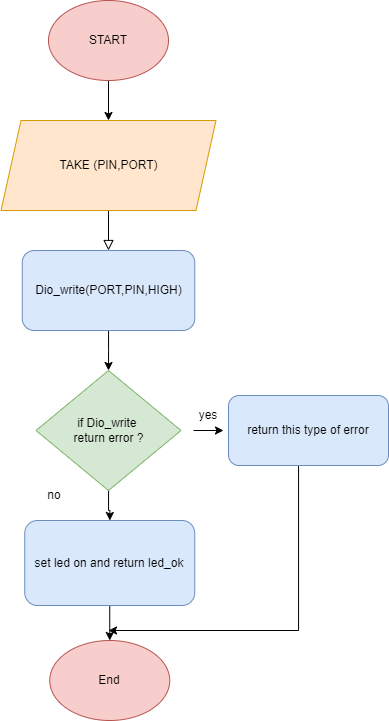

The diagram above was exported from draw.io. Its source (the exported page's mxGraphModel, read from the mxfile embedded in the PNG):
<mxGraphModel dx="1235" dy="568" grid="1" gridSize="10" guides="1" tooltips="1" connect="1" arrows="1" fold="1" page="1" pageScale="1" pageWidth="827" pageHeight="1169" background="#ffffff" math="0" shadow="0">
  <root>
    <mxCell id="WIyWlLk6GJQsqaUBKTNV-0" />
    <mxCell id="WIyWlLk6GJQsqaUBKTNV-1" parent="WIyWlLk6GJQsqaUBKTNV-0" />
    <mxCell id="WIyWlLk6GJQsqaUBKTNV-2" value="" style="rounded=0;html=1;jettySize=auto;orthogonalLoop=1;fontSize=11;endArrow=block;endFill=0;endSize=8;strokeWidth=1;shadow=0;labelBackgroundColor=none;edgeStyle=orthogonalEdgeStyle;" parent="WIyWlLk6GJQsqaUBKTNV-1" edge="1">
      <mxGeometry relative="1" as="geometry">
        <mxPoint x="220" y="220" as="sourcePoint" />
        <mxPoint x="220" y="270" as="targetPoint" />
      </mxGeometry>
    </mxCell>
    <mxCell id="8vBpBWH2yupFJhthjznC-32" value="" style="edgeStyle=orthogonalEdgeStyle;rounded=0;orthogonalLoop=1;jettySize=auto;html=1;" edge="1" parent="WIyWlLk6GJQsqaUBKTNV-1" source="8vBpBWH2yupFJhthjznC-0" target="8vBpBWH2yupFJhthjznC-31">
      <mxGeometry relative="1" as="geometry" />
    </mxCell>
    <mxCell id="8vBpBWH2yupFJhthjznC-0" value="START" style="ellipse;whiteSpace=wrap;html=1;fillColor=#f8cecc;strokeColor=#b85450;" vertex="1" parent="WIyWlLk6GJQsqaUBKTNV-1">
      <mxGeometry x="160" y="20" width="120" height="80" as="geometry" />
    </mxCell>
    <mxCell id="8vBpBWH2yupFJhthjznC-39" value="" style="edgeStyle=orthogonalEdgeStyle;rounded=0;orthogonalLoop=1;jettySize=auto;html=1;" edge="1" parent="WIyWlLk6GJQsqaUBKTNV-1" source="8vBpBWH2yupFJhthjznC-6" target="8vBpBWH2yupFJhthjznC-37">
      <mxGeometry relative="1" as="geometry" />
    </mxCell>
    <mxCell id="8vBpBWH2yupFJhthjznC-6" value="if Dio_write&amp;nbsp;&lt;br&gt;return error ?" style="rhombus;whiteSpace=wrap;html=1;fillColor=#d5e8d4;strokeColor=#82b366;" vertex="1" parent="WIyWlLk6GJQsqaUBKTNV-1">
      <mxGeometry x="147.5" y="390" width="145" height="120" as="geometry" />
    </mxCell>
    <mxCell id="8vBpBWH2yupFJhthjznC-20" value="" style="edgeStyle=orthogonalEdgeStyle;rounded=0;orthogonalLoop=1;jettySize=auto;html=1;" edge="1" parent="WIyWlLk6GJQsqaUBKTNV-1" target="8vBpBWH2yupFJhthjznC-18">
      <mxGeometry relative="1" as="geometry">
        <mxPoint x="221.25" y="620" as="sourcePoint" />
      </mxGeometry>
    </mxCell>
    <mxCell id="8vBpBWH2yupFJhthjznC-18" value="End" style="ellipse;whiteSpace=wrap;html=1;fillColor=#f8cecc;strokeColor=#b85450;" vertex="1" parent="WIyWlLk6GJQsqaUBKTNV-1">
      <mxGeometry x="161.25" y="660" width="120" height="80" as="geometry" />
    </mxCell>
    <mxCell id="8vBpBWH2yupFJhthjznC-25" value="no" style="text;html=1;strokeColor=none;fillColor=none;align=center;verticalAlign=middle;whiteSpace=wrap;rounded=0;" vertex="1" parent="WIyWlLk6GJQsqaUBKTNV-1">
      <mxGeometry x="136.25" y="500" width="60" height="30" as="geometry" />
    </mxCell>
    <mxCell id="8vBpBWH2yupFJhthjznC-26" value="yes" style="text;html=1;strokeColor=none;fillColor=none;align=center;verticalAlign=middle;whiteSpace=wrap;rounded=0;" vertex="1" parent="WIyWlLk6GJQsqaUBKTNV-1">
      <mxGeometry x="290" y="420" width="60" height="30" as="geometry" />
    </mxCell>
    <mxCell id="8vBpBWH2yupFJhthjznC-31" value="TAKE (PIN,PORT)" style="shape=parallelogram;perimeter=parallelogramPerimeter;whiteSpace=wrap;html=1;fixedSize=1;fillColor=#ffe6cc;strokeColor=#d79b00;" vertex="1" parent="WIyWlLk6GJQsqaUBKTNV-1">
      <mxGeometry x="112.5" y="140" width="215" height="90" as="geometry" />
    </mxCell>
    <mxCell id="8vBpBWH2yupFJhthjznC-36" style="edgeStyle=orthogonalEdgeStyle;rounded=0;orthogonalLoop=1;jettySize=auto;html=1;entryX=0.5;entryY=0;entryDx=0;entryDy=0;" edge="1" parent="WIyWlLk6GJQsqaUBKTNV-1" source="8vBpBWH2yupFJhthjznC-33" target="8vBpBWH2yupFJhthjznC-6">
      <mxGeometry relative="1" as="geometry" />
    </mxCell>
    <mxCell id="8vBpBWH2yupFJhthjznC-33" value="Dio_write(PORT,PIN,HIGH)" style="rounded=1;whiteSpace=wrap;html=1;fillColor=#dae8fc;strokeColor=#6c8ebf;" vertex="1" parent="WIyWlLk6GJQsqaUBKTNV-1">
      <mxGeometry x="133.75" y="270" width="172.5" height="80" as="geometry" />
    </mxCell>
    <mxCell id="8vBpBWH2yupFJhthjznC-41" style="edgeStyle=orthogonalEdgeStyle;rounded=0;orthogonalLoop=1;jettySize=auto;html=1;" edge="1" parent="WIyWlLk6GJQsqaUBKTNV-1" source="8vBpBWH2yupFJhthjznC-34">
      <mxGeometry relative="1" as="geometry">
        <mxPoint x="220" y="650" as="targetPoint" />
        <Array as="points">
          <mxPoint x="410" y="650" />
        </Array>
      </mxGeometry>
    </mxCell>
    <mxCell id="8vBpBWH2yupFJhthjznC-34" value="return this type of error" style="rounded=1;whiteSpace=wrap;html=1;fillColor=#dae8fc;strokeColor=#6c8ebf;" vertex="1" parent="WIyWlLk6GJQsqaUBKTNV-1">
      <mxGeometry x="340" y="415" width="160" height="70" as="geometry" />
    </mxCell>
    <mxCell id="8vBpBWH2yupFJhthjznC-35" style="edgeStyle=orthogonalEdgeStyle;rounded=0;orthogonalLoop=1;jettySize=auto;html=1;exitX=0.25;exitY=1;exitDx=0;exitDy=0;entryX=0.75;entryY=1;entryDx=0;entryDy=0;" edge="1" parent="WIyWlLk6GJQsqaUBKTNV-1" source="8vBpBWH2yupFJhthjznC-26" target="8vBpBWH2yupFJhthjznC-26">
      <mxGeometry relative="1" as="geometry" />
    </mxCell>
    <mxCell id="8vBpBWH2yupFJhthjznC-37" value="set led on and return led_ok" style="rounded=1;whiteSpace=wrap;html=1;fillColor=#dae8fc;strokeColor=#6c8ebf;" vertex="1" parent="WIyWlLk6GJQsqaUBKTNV-1">
      <mxGeometry x="136.25" y="540" width="170" height="85" as="geometry" />
    </mxCell>
  </root>
</mxGraphModel>